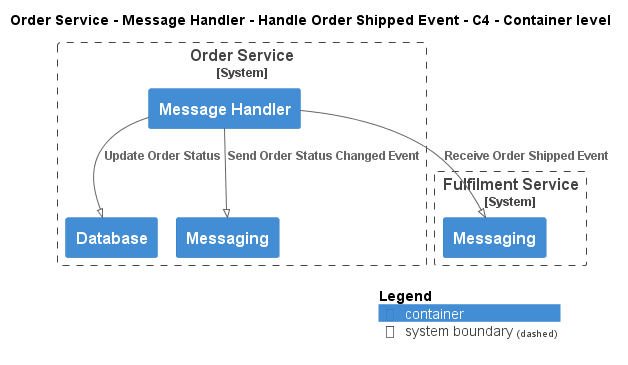

The diagram above was rendered by PlantUML. Its source (embedded in the PNG):
@startuml
!pragma layout smetana
!include ..\..\..\..\..\..\..\.c4s\C4_Container.puml

AddElementTag("c4interflow:lifecycle:new", $bgColor=green, $fontColor=#ffffff, $borderColor=green, $shadowing="False")
AddElementTag("c4interflow:lifecycle:changed", $bgColor=orange, $fontColor=#ffffff, $borderColor=orange, $shadowing="False")
AddElementTag("c4interflow:lifecycle:removed", $bgColor=red, $fontColor=#ffffff, $borderColor=red, $shadowing="False")

AddRelTag("c4interflow:lifecycle:new", $textColor=green, $lineColor=green)
AddRelTag("c4interflow:lifecycle:changed", $textColor=orange, $lineColor=orange)
AddRelTag("c4interflow:lifecycle:removed", $textColor=red, $lineColor=red)

SHOW_PERSON_PORTRAIT()
LAYOUT_TOP_DOWN()

skinparam linetype polyline

title Order Service - Message Handler - Handle Order Shipped Event - C4 - Container level


System_Boundary(ECommercePlatform.SoftwareSystems.OrderService, "Order Service") {
    Container(ECommercePlatform.SoftwareSystems.OrderService.Containers.MessageHandler, "Message Handler", "", "")
    Container(ECommercePlatform.SoftwareSystems.OrderService.Containers.Database, "Database", "", "")
    Container(ECommercePlatform.SoftwareSystems.OrderService.Containers.Messaging, "Messaging", "", "")
}

System_Boundary(ECommercePlatform.SoftwareSystems.FulfilmentService, "Fulfilment Service") {
    Container(ECommercePlatform.SoftwareSystems.FulfilmentService.Containers.Messaging, "Messaging", "", "")
}

Rel(ECommercePlatform.SoftwareSystems.OrderService.Containers.MessageHandler, ECommercePlatform.SoftwareSystems.FulfilmentService.Containers.Messaging, "Receive Order Shipped Event")
Rel(ECommercePlatform.SoftwareSystems.OrderService.Containers.MessageHandler, ECommercePlatform.SoftwareSystems.OrderService.Containers.Database, "Update Order Status")
Rel(ECommercePlatform.SoftwareSystems.OrderService.Containers.MessageHandler, ECommercePlatform.SoftwareSystems.OrderService.Containers.Messaging, "Send Order Status Changed Event")


SHOW_LEGEND()
@enduml